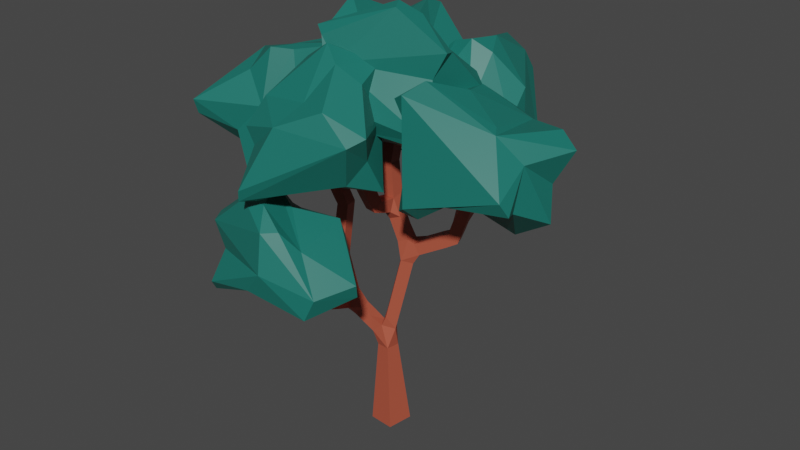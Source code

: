 # Source: tree_07.blend  (saved by Blender 3.5.10; exported with 4.5.12 LTS)
import bpy
from mathutils import Matrix  # noqa: F401  (used for matrix-valued properties, if any)

bpy.ops.wm.read_factory_settings(use_empty=True)
scene = bpy.context.scene
scene.name = 'Scene'

# ---- collections
col_collection = bpy.data.collections.new('Collection'); scene.collection.children.link(col_collection)

# ---- materials (node trees are filled in below, after node groups)
mat_material_013 = bpy.data.materials.new('Material.013')
mat_material_013.use_transparent_shadow = False
mat_material_015 = bpy.data.materials.new('Material.015')
mat_material_015.use_transparent_shadow = False

# ---- material node trees
mat_material_013.use_nodes = True; mat_material_013.node_tree.nodes.clear()
_N = mat_material_013.node_tree.nodes; _L = mat_material_013.node_tree.links
n0 = _N.new('ShaderNodeBsdfPrincipled'); n0.name = 'Principled BSDF'; n0.location = (10, 300)
n0.distribution = 'GGX'
n0.subsurface_method = 'RANDOM_WALK_SKIN'
n0.inputs[0].default_value = (0.4452, 0.0865, 0.04817, 1.0)
n0.inputs[3].default_value = 1.45
n0.inputs[27].default_value = (0.0, 0.0, 0.0, 1.0)
n0.inputs[28].default_value = 1.0
n1 = _N.new('ShaderNodeOutputMaterial'); n1.name = 'Material Output'; n1.location = (300, 300)
_L.new(n0.outputs[0], n1.inputs[0])
n1.is_active_output = True
mat_material_015.use_nodes = True; mat_material_015.node_tree.nodes.clear()
_N = mat_material_015.node_tree.nodes; _L = mat_material_015.node_tree.links
n0 = _N.new('ShaderNodeBsdfPrincipled'); n0.name = 'Principled BSDF'; n0.location = (10, 300)
n0.distribution = 'GGX'
n0.subsurface_method = 'RANDOM_WALK_SKIN'
n0.inputs[0].default_value = (0.009134, 0.159, 0.1301, 1.0)
n0.inputs[3].default_value = 1.45
n0.inputs[27].default_value = (0.0, 0.0, 0.0, 1.0)
n0.inputs[28].default_value = 1.0
n1 = _N.new('ShaderNodeOutputMaterial'); n1.name = 'Material Output'; n1.location = (300, 300)
_L.new(n0.outputs[0], n1.inputs[0])
n1.is_active_output = True

# ---- world
world_world = bpy.data.worlds.new('World'); scene.world = world_world
world_world.use_nodes = True; world_world.node_tree.nodes.clear()
_N = world_world.node_tree.nodes; _L = world_world.node_tree.links
n0 = _N.new('ShaderNodeOutputWorld'); n0.name = 'World Output'; n0.location = (300, 300)
n1 = _N.new('ShaderNodeBackground'); n1.name = 'Background'; n1.location = (10, 300)
n1.inputs[0].default_value = (0.05088, 0.05088, 0.05088, 1.0)
_L.new(n1.outputs[0], n0.inputs[0])
n0.is_active_output = True
world_world.color = (0.05088, 0.05088, 0.05088)
world_world.use_sun_shadow = False
world_world.sun_shadow_jitter_overblur = 0.0

# ---- meshes
me_vert_003 = bpy.data.meshes.new('Vert.003')
me_vert_003.from_pydata([(-0.3178, -0.248, -0.04292), (0.9406, 0.6599, 4.485), (1.025, 0.4253, 4.489), (0.8376, 0.3608, 4.64), (0.7536, 0.5954, 4.636), (0.8968, 0.7865, 6.211), (1.112, 0.6622, 6.228), (0.9875, 0.4463, 6.228), (-0.5657, 0.3541, 6.851), (-0.317, 0.3494, 6.835), (-0.3206, 0.1009, 6.854), (-1.424, -0.2966, 4.701), (-1.46, -0.05014, 4.699), (-1.217, -0.01499, 4.753), (-1.184, -0.2615, 4.759), (-1.995, -0.1149, 6.518), (-1.75, -0.08053, 6.551), (-1.717, -0.3274, 6.558), (-0.2814, -0.5076, 5.022), (-0.5275, -0.4693, 5.011), (-0.5103, -0.3066, 5.199), (-0.2642, -0.3448, 5.21), (-0.9273, -0.9291, 6.987), (-0.8761, -0.6863, 7.011), (-0.6371, -0.7411, 7.055), (1.014, 1.142, 5.251), (1.058, 0.9615, 5.417), (0.822, 0.8851, 5.397), (0.5922, 1.555, 6.525), (0.6616, 1.334, 6.618), (0.4343, 1.243, 6.571), (-0.903, -0.9611, 2.761), (-1.152, -0.8034, 2.955), (-0.903, -1.9, 4.276), (-1.152, -1.9, 4.276), (-1.152, -1.686, 4.403), (-0.903, -1.686, 4.403), (-0.2364, 0.3103, -0.04292), (0.3178, 0.2294, 0.02509), (0.2364, -0.3288, 0.02509), (-0.3754, -0.1001, 1.747), (-0.3338, 0.185, 1.747), (-0.05087, 0.1437, 1.782), (-0.09245, -0.1413, 1.782), (-0.1803, 0.2206, 2.219), (-0.03908, 0.01515, 2.219), (-0.2898, -0.126, 2.26), (-0.3925, 0.09709, 2.26), (-0.07567, 0.2925, 2.955), (-0.2093, -0.1019, 2.488), (-0.3505, 0.1035, 2.488), (-0.02835, 0.02253, 2.295), (-0.258, 0.1671, 3.139), (0.04502, 0.3754, 3.805), (0.1862, 0.17, 3.805), (-0.01622, 0.03087, 3.847), (-0.1574, 0.2363, 3.847), (0.2339, 0.4202, 4.046), (0.1963, 0.1444, 4.263), (0.07604, 0.3652, 4.295), (0.7461, 0.5936, 4.357), (0.2849, 0.4375, 4.365), (0.3138, 0.1841, 4.046), (0.2525, 0.1634, 4.297), (0.8193, 0.3552, 4.352), (0.7018, 0.3154, 4.569), (0.622, 0.5514, 4.569), (1.0, 0.6899, 4.701), (1.087, 0.4562, 4.71), (0.8598, 0.3748, 4.773), (0.7733, 0.6084, 4.764), (1.041, 0.7118, 4.876), (1.128, 0.4782, 4.885), (0.9007, 0.3967, 4.948), (0.8142, 0.6303, 4.939), (0.8494, 0.5886, 5.29), (0.9525, 0.7544, 5.304), (1.141, 0.6605, 5.299), (1.043, 0.4142, 5.322), (0.8139, 0.5466, 5.531), (0.9386, 0.7624, 5.531), (1.154, 0.6381, 5.549), (0.7722, 0.5707, 6.211), (1.039, 0.4169, 5.397), (-0.1424, 0.06375, 4.225), (-0.1875, 0.3089, 4.225), (-0.2424, 0.04535, 4.448), (-0.2875, 0.2905, 4.448), (-0.06429, 0.3316, 4.552), (0.08189, 0.105, 4.327), (-0.3423, 0.02696, 4.672), (-0.3874, 0.2721, 4.672), (-0.1642, 0.3132, 4.775), (-0.1191, 0.06804, 4.775), (-0.5023, 0.01912, 5.135), (-0.513, 0.2779, 5.149), (-0.2674, 0.2754, 5.191), (-0.2552, 0.008374, 5.156), (-0.5539, 0.0291, 5.372), (-0.3056, 0.2758, 5.414), (-0.3082, 0.02657, 5.414), (-0.633, 0.03012, 5.836), (-0.6291, 0.2791, 5.827), (-0.3796, 0.2763, 5.84), (-0.3835, 0.02728, 5.85), (-0.5693, 0.1056, 6.869), (-0.4761, -0.1649, 2.054), (-0.5403, 0.076, 2.054), (-0.6723, -0.2171, 2.195), (-0.7364, 0.02377, 2.195), (-0.5984, 0.06052, 2.4), (-0.5343, -0.1803, 2.4), (-0.8684, -0.2693, 2.337), (-0.9325, -0.02845, 2.337), (-0.7945, 0.008293, 2.542), (-0.7304, -0.2326, 2.542), (-1.172, -0.322, 2.75), (-1.227, -0.08543, 2.734), (-0.9931, -0.05188, 2.814), (-0.9303, -0.3052, 2.79), (-1.256, -0.3414, 2.927), (-1.022, -0.3079, 3.007), (-1.457, -0.3702, 3.53), (-1.27, -0.09162, 2.863), (-1.015, -0.05497, 2.879), (-1.435, -0.3119, 4.479), (-1.491, -0.1233, 3.526), (-1.244, -0.08816, 3.558), (-1.211, -0.335, 3.568), (-1.515, -0.3163, 4.852), (-1.291, -0.2841, 4.958), (-1.805, -0.3766, 5.371), (-1.561, -0.0714, 4.871), (-1.379, -0.04833, 5.055), (-1.84, -0.13, 5.373), (-1.604, -0.09558, 5.448), (-1.57, -0.3424, 5.452), (-1.961, -0.3617, 6.526), (-0.2458, -0.07869, 4.882), (-0.4943, -0.05974, 4.882), (-0.26, -0.2649, 4.936), (-0.5085, -0.246, 4.936), (-0.5033, -0.1767, 5.176), (-0.2547, -0.1957, 5.176), (-0.3373, -0.6373, 5.292), (-0.302, -0.4127, 5.394), (-0.4767, -0.9227, 5.969), (-0.5838, -0.5944, 5.282), (-0.5528, -0.3783, 5.406), (-0.7178, -0.8692, 5.936), (-0.6744, -0.6308, 5.997), (-0.4341, -0.6846, 6.035), (-0.6883, -0.9838, 7.031), (0.8464, 0.753, 5.056), (1.09, 0.8053, 5.056), (0.7788, 1.064, 5.229), (1.059, 0.951, 5.135), (1.083, 0.8367, 5.355), (0.8397, 0.7845, 5.355), (0.7022, 1.143, 5.458), (0.9295, 1.234, 5.505), (0.999, 1.013, 5.598), (0.7716, 0.9219, 5.551), (0.3648, 1.464, 6.479), (-0.903, -0.4032, 2.534), (-1.152, -0.4032, 2.534), (-0.903, -0.7527, 2.672), (-1.152, -0.5779, 2.603), (-1.152, -0.4866, 2.835), (-0.903, -0.4866, 2.835), (-1.152, -0.7527, 2.672), (-0.903, -0.6614, 2.904), (-0.903, -1.098, 2.965), (-1.152, -0.9638, 2.762), (-1.152, -0.8879, 3.098), (-0.903, -0.8004, 2.952), (-0.903, -1.433, 3.491), (-1.152, -1.221, 3.621), (-1.152, -1.433, 3.49), (-0.903, -1.22, 3.621), (0.8464, 0.753, 5.056), (1.09, 0.8053, 5.056), (1.141, 0.6605, 5.299), (0.8494, 0.5886, 5.29)], [], [(89, 84, 55), (58, 89, 55), (107, 47, 44), (58, 55, 62), (153, 71, 74), (55, 54, 62), (106, 40, 43), (53, 85, 57), (85, 59, 57), (59, 89, 58), (72, 78, 73), (85, 53, 56), (71, 154, 72), (116, 117, 165), (76, 77, 154), (97, 138, 93), (139, 91, 90), (112, 164, 165), (76, 180, 153), (153, 181, 71), (181, 154, 71), (52, 48, 50), (55, 51, 54), (62, 57, 60), (66, 60, 61), (66, 63, 65), (6, 83, 81), (82, 83, 7), (88, 89, 59), (102, 98, 101), (122, 123, 120), (128, 124, 127), (126, 122, 125), (14, 125, 128), (11, 12, 125), (129, 130, 136), (132, 129, 131), (135, 136, 133), (147, 144, 146), (150, 151, 148), (27, 155, 158), (171, 166, 169), (32, 170, 173), (173, 31, 172), (175, 32, 174), (179, 177, 35), (35, 178, 34), (55, 49, 51), (46, 49, 50, 47), (45, 51, 49, 46), (44, 48, 51, 45), (39, 43, 40, 0), (38, 42, 43, 39), (37, 41, 42, 38), (0, 40, 41, 37), (33, 36, 35, 34), (163, 30, 29, 28), (93, 92, 96, 97), (139, 94, 95, 91), (22, 152, 24, 23), (15, 137, 17, 16), (105, 10, 9, 8), (92, 91, 95, 96), (113, 112, 165, 117), (76, 154, 182, 183), (44, 42, 41, 107), (76, 183, 180), (153, 180, 181), (46, 106, 43, 45), (38, 39, 0, 37), (181, 182, 154), (113, 117, 118, 114), (72, 154, 77, 78), (84, 85, 56, 55), (118, 119, 115, 114), (107, 41, 40, 106), (45, 43, 42, 44), (73, 78, 75, 74), (54, 53, 57, 62), (82, 7, 6, 5), (90, 93, 138, 139), (164, 112, 115, 119), (75, 76, 153, 74), (49, 55, 52, 50), (48, 53, 54, 51), (52, 56, 53, 48), (56, 52, 55), (58, 63, 61, 59), (63, 58, 62), (57, 59, 61, 60), (62, 64, 65, 63), (66, 61, 63), (64, 62, 60), (64, 60, 1, 2), (64, 2, 3, 65), (65, 3, 4, 66), (60, 66, 4, 1), (1, 67, 68, 2), (3, 2, 68, 69), (4, 3, 69, 70), (4, 70, 67, 1), (68, 67, 71, 72), (69, 68, 72, 73), (69, 73, 74, 70), (67, 70, 74, 71), (75, 79, 80, 76), (77, 76, 80, 81), (78, 77, 81, 83), (78, 83, 79, 75), (79, 82, 5, 80), (81, 80, 5, 6), (84, 86, 87, 85), (82, 79, 83), (7, 83, 6), (85, 87, 88, 59), (86, 90, 91, 87), (89, 86, 84), (87, 91, 92, 88), (88, 92, 93, 89), (86, 89, 93, 90), (95, 94, 98, 102), (96, 95, 102, 99), (96, 99, 100, 97), (94, 97, 100, 98), (99, 103, 104, 100), (102, 103, 99), (100, 104, 101, 98), (102, 101, 105, 8), (103, 102, 8, 9), (103, 9, 10, 104), (104, 10, 105, 101), (106, 108, 109, 107), (107, 109, 110, 47), (47, 110, 111, 46), (106, 46, 111, 108), (108, 112, 113, 109), (109, 113, 114, 110), (110, 114, 115, 111), (108, 111, 115, 112), (116, 120, 123, 117), (118, 117, 123, 124), (118, 124, 121, 119), (116, 119, 121, 120), (121, 128, 122, 120), (128, 121, 124), (123, 126, 127, 124), (126, 123, 122), (126, 12, 13, 127), (128, 125, 122), (12, 126, 125), (128, 127, 13, 14), (11, 129, 132, 12), (11, 125, 14), (12, 132, 133, 13), (14, 13, 133, 130), (11, 14, 130, 129), (132, 134, 135, 133), (133, 136, 130), (131, 129, 136), (134, 132, 131), (134, 131, 137, 15), (135, 134, 15, 16), (135, 16, 17, 136), (131, 136, 17, 137), (139, 138, 140, 141), (139, 141, 142, 94), (97, 94, 142, 143), (138, 97, 143, 140), (140, 18, 19, 141), (141, 19, 20, 142), (143, 142, 20, 21), (140, 143, 21, 18), (19, 18, 144, 147), (20, 19, 147, 148), (20, 148, 145, 21), (21, 145, 144, 18), (144, 145, 151, 146), (148, 151, 145), (147, 149, 150, 148), (149, 147, 146), (149, 146, 152, 22), (150, 149, 22, 23), (151, 150, 23, 24), (146, 151, 24, 152), (180, 155, 156, 181), (181, 156, 157, 182), (182, 157, 158, 183), (180, 183, 158, 155), (156, 25, 26, 157), (155, 25, 156), (157, 26, 27, 158), (155, 159, 160, 25), (26, 25, 160, 161), (27, 26, 161, 162), (27, 162, 159, 155), (159, 163, 28, 160), (160, 28, 29, 161), (162, 161, 29, 30), (162, 30, 163, 159), (164, 166, 167, 165), (116, 165, 167, 168), (119, 116, 168, 169), (164, 119, 169, 166), (167, 170, 32, 168), (170, 167, 166), (168, 32, 171, 169), (166, 31, 173, 170), (166, 171, 175, 31), (44, 47, 50, 48), (175, 171, 32), (172, 176, 178, 173), (173, 174, 32), (172, 31, 175), (174, 173, 178, 177), (174, 177, 179, 175), (175, 179, 176, 172), (176, 33, 34, 178), (178, 35, 177), (176, 179, 36, 33), (36, 179, 35)])
me_vert_003.materials.append(mat_material_013)
me_vert_003.update()
me_sphere_007 = bpy.data.meshes.new('Sphere.007')
me_sphere_007.from_pydata([(-0.1357, 1.11, 0.7853), (0.06096, 1.201, 0.6221), (0.01979, 1.05, -0.206), (-0.1696, -0.07257, 0.7766), (0.7283, 0.8489, -0.9597), (0.4256, 0.8433, 0.7166), (0.84, 1.143, -0.8328), (0.5108, 0.8538, -0.1338), (0.3147, 0.4105, 0.9626), (0.7757, 0.4429, 1.007), (0.2328, -0.3238, 1.064), (0.9829, 0.6284, 0.6243), (0.7839, 0.4967, -0.5059), (0.8896, 0.004247, -0.5184), (0.09224, 0.05594, -0.9784), (0.8763, -0.1754, 0.1574), (1.02, -0.3265, -0.1825), (0.32, -0.525, 1.045), (0.4055, -0.09051, -0.894), (1.102, -0.528, -0.03477), (0.4467, -0.6291, 0.5802), (0.3804, -0.6291, -0.839), (0.1102, -1.278, -0.6599), (0.1532, -1.182, -0.8768), (0.08032, -0.9471, 0.2875), (0.05993, -0.7044, 1.074), (-0.3454, -1.037, -0.1349), (0.002718, -0.09836, -0.5679), (-0.2775, -0.7939, 0.7079), (-0.4234, -0.8132, -0.4274), (-0.982, -1.259, 0.232), (-0.9772, -1.19, 0.007672), (-0.3666, -0.4012, 0.9283), (-0.6877, -0.6039, -0.4562), (-1.003, -0.3387, -0.1234), (-0.9797, -0.4191, 0.2011), (-1.212, 0.3546, -0.5278), (-0.6071, -0.1486, -0.7419), (-1.207, 0.3811, -0.307), (-0.613, -0.02298, 0.7597), (-0.58, 0.7408, 0.4017), (-0.2779, 0.6015, -1.161), (-0.3292, 1.166, -0.2478), (0.2012, 0.9385, -0.897), (-0.1037, 0.1876, -1.077), (1.332, 1.408, 0.2119), (1.193, 1.269, 1.526), (1.242, 1.628, 1.188), (1.038, 0.5145, -0.5309), (1.216, 1.542, 1.417), (1.598, 1.11, -0.1263), (1.744, 1.385, 0.3714), (1.025, 0.7201, 1.314), (1.58, 0.868, 1.173), (2.376, 1.047, 0.6882), (1.443, 0.7342, 1.436), (2.461, 0.1887, 1.275), (2.655, 1.098, 0.2398), (2.19, 0.6379, -0.3454), (2.223, 0.1797, -0.06228), (2.512, 0.01463, 1.31), (1.74, 0.8202, -0.159), (1.976, 0.1891, 1.687), (2.326, -0.04031, 0.9332), (2.6, -0.4324, 0.2395), (2.659, -0.389, 0.1014), (1.718, -0.1933, -0.04627), (1.171, 0.3288, -0.3008), (1.789, -0.133, 1.813), (1.59, -0.6125, 0.4293), (1.595, -0.498, 0.1582), (1.394, 0.5615, -0.2337), (1.714, 0.02122, 1.863), (1.119, -0.5573, 1.049), (0.7516, -0.4919, 1.474), (0.9119, -0.5924, 1.389), (1.285, -0.8886, -0.1335), (1.059, -0.1989, -0.131), (0.6072, -0.06126, 1.411), (0.8986, 0.1284, 1.521), (0.4274, 0.152, 0.3362), (0.8353, 0.3293, -0.2066), (-0.2341, 0.6569, 0.485), (0.6327, 0.3254, 1.685), (-0.2191, 0.8566, 0.5957), (0.4809, 0.6889, 0.05383), (0.2835, 1.171, 0.2349), (0.9146, 1.036, 1.342), (0.7839, 1.036, 1.215), (0.8389, 0.947, 0.6547), (0.5951, 0.9196, 0.0269), (0.6341, 0.5498, -0.5738), (2.56, 0.7458, 0.7188), (2.541, 1.264, -0.09685), (2.793, 1.113, 0.4035), (2.483, 1.382, -0.7795), (3.332, 1.067, -0.1228), (3.194, 1.027, 0.2979), (2.686, 0.288, 0.7953), (3.903, 0.968, 0.0671), (3.753, 0.8782, 0.3406), (3.783, 0.6651, -0.3508), (2.97, 0.5927, -1.139), (4.043, 0.7697, 0.157), (3.872, 0.5396, -0.8654), (3.696, 0.09848, 0.07419), (3.317, 0.5549, -1.208), (3.834, -0.3992, -0.4289), (3.624, 0.006323, -0.5922), (3.258, 0.09007, 0.4848), (3.347, -0.05061, 0.4362), (2.951, -0.5592, -0.4936), (2.966, -0.006846, -0.4498), (3.75, -0.4958, -0.2309), (2.358, -0.6831, -0.6608), (2.468, -0.4955, -0.8454), (2.164, -0.4713, 0.8118), (2.416, -0.2984, 1.014), (2.216, -0.437, -0.0482), (2.203, -0.5729, -0.7776), (1.961, -0.3836, 0.6914), (2.417, -0.04024, -0.8249), (1.992, -0.03354, 0.2147), (2.16, 0.2055, 0.6006), (2.053, 0.1011, -0.4814), (1.903, 0.4567, 0.02398), (2.158, 0.8557, 0.3993), (1.995, 0.7809, -0.2139), (2.558, 0.3661, -0.8716), (2.308, 0.5602, -0.7395), (2.28, 1.018, -0.3989), (2.469, 1.538, -0.5436), (1.488, 2.823, 0.329), (1.933, 2.202, 0.7853), (2.406, 2.266, -0.04588), (2.383, 2.221, 0.5196), (2.048, 2.018, 1.021), (2.102, 1.46, -0.7904), (2.774, 1.953, -0.7392), (2.094, 1.331, 1.11), (2.363, 2.021, 0.8296), (2.3, 1.395, 1.178), (2.885, 1.276, 0.5977), (2.919, 1.267, -0.2874), (2.743, 1.652, -0.7723), (2.19, 0.9718, 1.212), (2.905, 0.9124, 0.2053), (2.483, 1.054, 1.06), (2.641, 0.8665, -0.4946), (2.494, 0.5211, 0.3916), (2.201, 1.267, -0.8311), (2.224, 0.4538, -0.2587), (1.774, 0.4549, 0.408), (1.381, 0.8795, 0.6625), (1.597, 0.5866, -0.2888), (1.885, 0.8404, -0.7145), (1.903, 0.9918, 1.127), (1.199, 0.8363, -0.05042), (1.283, 1.104, -0.4909), (0.479, 1.174, -0.3686), (1.293, 1.208, 0.6645), (0.4333, 1.32, -0.3012), (1.155, 1.668, -0.6926), (1.77, 1.725, 0.5156), (1.281, 2.166, -0.5925), (1.248, 1.882, 0.3848), (1.239, 2.06, 0.06494), (1.389, 2.049, -0.932), (1.401, 2.522, 0.523), (1.353, 2.779, 0.2154), (1.587, 2.314, -0.2271), (2.272, 1.592, -0.3564), (0.933, -0.01128, 0.2095), (0.8804, -0.2292, -0.3032), (1.431, -0.05635, 0.99), (1.283, -0.116, -0.08991), (1.214, -0.3793, -0.3361), (1.092, -0.6755, 1.336), (1.605, -0.2166, 0.2738), (1.739, -0.5796, -0.5543), (1.589, -0.2274, 1.052), (1.125, -0.8338, -0.1811), (1.36, -0.8199, 1.142), (2.017, -0.6604, -0.5271), (1.696, -0.6947, 0.9058), (1.977, -0.9299, -0.001829), (2.158, -1.148, 0.4205), (1.79, -1.138, -0.3408), (2.046, -1.397, 0.3342), (1.396, -1.223, -0.4076), (1.651, -1.397, 0.7214), (0.6415, -1.975, -0.4517), (1.049, -1.677, 0.4578), (0.5945, -1.938, -0.6271), (0.6711, -1.68, -0.6905), (1.185, -1.243, 0.6982), (0.5775, -1.577, 0.06184), (0.5246, -1.314, -0.2914), (0.4365, -1.572, 0.2927), (0.6774, -1.128, -0.4501), (0.4278, -1.185, 0.6064), (0.2115, -1.059, 0.06486), (0.6949, -0.6345, 1.069), (0.4675, -0.3912, -0.1665), (0.3443, -0.3469, 0.3362), (0.4204, -0.7308, -0.3503), (0.632, -0.661, -0.3896), (0.9796, -0.2027, 1.014), (0.947, -0.2921, -1.646), (0.5038, -1.122, -2.169), (0.5724, -0.8785, -1.096), (0.9688, -0.2777, -1.876), (0.4747, -1.104, -0.6882), (1.293, -0.7419, -1.111), (1.226, -0.7788, -1.912), (1.39, -0.7452, -1.328), (0.8125, -1.18, -0.9251), (1.198, -1.259, -2.208), (1.331, -1.551, -1.297), (1.974, -1.184, -1.74), (1.935, -1.123, -1.953), (1.703, -1.729, -1.838), (1.101, -1.731, -1.006), (1.56, -1.78, -2.172), (0.587, -1.663, -1.985), (0.6858, -1.977, -1.935), (0.9188, -1.896, -1.013), (0.9734, -2.024, -1.577), (0.7307, -1.621, -0.7553), (-0.03773, -1.991, -2.048), (0.3236, -1.593, -0.7842), (-0.3779, -1.558, -1.355), (-0.1082, -1.855, -2.245), (-0.4182, -1.392, -1.283), (-0.1303, -1.612, -1.707), (-0.1567, -1.044, -1.532), (0.03698, -1.449, -2.136), (0.1318, -1.179, -0.8061), (-0.03205, -0.5461, -1.696), (0.1774, -0.2675, -1.547), (0.1195, -0.7308, -1.115), (0.1349, -0.8496, -2.202)], [], [(6, 4, 43), (43, 4, 44), (3, 8, 0), (8, 5, 0), (0, 5, 1), (5, 11, 7), (11, 12, 7), (4, 12, 18), (12, 11, 13), (11, 9, 15), (9, 17, 20), (9, 20, 15), (11, 16, 13), (10, 17, 9), (15, 16, 11), (15, 20, 19), (13, 16, 21), (16, 19, 23), (21, 27, 18), (17, 24, 20), (20, 24, 19), (17, 10, 25), (21, 23, 27), (23, 29, 27), (24, 26, 22), (24, 28, 30), (30, 31, 26), (10, 32, 25), (31, 33, 29), (33, 37, 27), (32, 39, 30), (33, 34, 37), (34, 35, 38), (39, 40, 35), (35, 40, 38), (37, 36, 41), (40, 42, 38), (38, 42, 36), (36, 42, 41), (41, 42, 43), (39, 3, 0), (1, 2, 42), (45, 50, 91), (45, 47, 51), (71, 48, 50), (47, 49, 54), (35, 34, 31, 30), (51, 61, 50), (49, 53, 54), (61, 71, 50), (53, 55, 56), (55, 52, 72), (55, 72, 62), (56, 63, 57), (59, 66, 58), (66, 71, 61), (63, 64, 65), (73, 69, 64), (66, 70, 77), (69, 73, 76), (68, 72, 74), (52, 79, 72), (74, 78, 75), (75, 80, 76), (79, 78, 74), (77, 80, 81), (79, 83, 78), (52, 83, 79), (80, 85, 81), (81, 48, 67), (71, 67, 48), (81, 85, 91), (82, 84, 86), (52, 87, 83), (85, 86, 90), (85, 90, 91), (83, 87, 88), (88, 89, 86), (86, 89, 90), (89, 45, 90), (87, 52, 46), (98, 97, 92), (102, 95, 106), (97, 96, 131), (97, 98, 109), (97, 109, 110), (97, 110, 100), (99, 103, 101), (128, 102, 106), (101, 105, 104), (110, 105, 103), (105, 108, 104), (110, 113, 105), (105, 113, 107), (108, 112, 106), (110, 116, 113), (107, 113, 111), (108, 111, 112), (109, 98, 117), (109, 117, 110), (111, 115, 112), (116, 114, 113), (121, 128, 112), (116, 118, 114), (114, 118, 119), (115, 119, 121), (118, 124, 119), (121, 124, 129), (125, 127, 124), (98, 92, 123), (125, 126, 127), (127, 126, 93), (127, 93, 130), (130, 95, 129), (126, 92, 94), (95, 102, 128), (130, 93, 131), (126, 94, 93), (133, 135, 132), (135, 134, 132), (171, 134, 138), (136, 140, 133), (141, 139, 145), (140, 143, 138), (141, 140, 136), (150, 137, 144), (141, 142, 140), (142, 147, 146), (145, 147, 141), (143, 148, 144), (148, 150, 144), (147, 149, 146), (149, 151, 148), (148, 151, 155), (145, 139, 156), (149, 145, 152), (152, 154, 151), (152, 157, 154), (152, 153, 157), (154, 158, 155), (153, 156, 160), (157, 153, 159), (157, 159, 158), (158, 159, 162), (160, 165, 161), (156, 139, 163), (159, 161, 162), (163, 165, 160), (150, 155, 167), (162, 164, 167), (150, 167, 137), (165, 168, 169), (165, 169, 166), (165, 163, 168), (139, 133, 163), (139, 136, 133), (169, 132, 134), (174, 177, 180), (173, 175, 183), (174, 178, 172), (176, 183, 179), (174, 180, 178), (175, 178, 183), (178, 184, 186), (179, 183, 189), (186, 188, 185), (185, 187, 183), (184, 182, 190), (183, 187, 189), (187, 188, 193), (193, 194, 189), (194, 199, 189), (188, 192, 191), (190, 195, 192), (192, 196, 191), (192, 195, 200), (192, 200, 198), (192, 198, 196), (196, 197, 193), (195, 182, 177), (194, 197, 199), (196, 198, 197), (197, 201, 205), (198, 200, 201), (199, 205, 206), (177, 202, 200), (200, 204, 201), (177, 207, 202), (203, 173, 205), (173, 176, 206), (207, 174, 172), (172, 175, 173), (207, 177, 174), (211, 214, 241), (214, 217, 209), (213, 215, 208), (210, 216, 213), (224, 209, 217), (214, 215, 220), (216, 218, 213), (215, 213, 219), (216, 212, 218), (218, 212, 228), (218, 221, 219), (222, 226, 221), (223, 227, 225), (228, 226, 222), (228, 230, 226), (227, 231, 234), (226, 231, 227), (234, 232, 229), (230, 237, 233), (234, 236, 232), (238, 241, 236), (233, 237, 240), (241, 209, 236), (235, 240, 238), (224, 236, 209), (212, 210, 240), (44, 4, 14), (6, 2, 7), (2, 1, 7), (7, 1, 5), (14, 4, 18), (8, 3, 10), (7, 12, 6), (8, 9, 5), (5, 9, 11), (4, 6, 12), (8, 10, 9), (18, 12, 13), (16, 15, 19), (13, 21, 18), (16, 23, 21), (14, 18, 27), (23, 19, 22), (22, 19, 24), (24, 17, 25), (23, 22, 29), (24, 25, 28), (22, 26, 29), (24, 30, 26), (27, 29, 33), (26, 31, 29), (28, 25, 32), (30, 28, 32), (27, 37, 44), (27, 44, 14), (33, 31, 34), (30, 39, 35), (2, 6, 43, 42), (32, 10, 39), (34, 36, 37), (36, 34, 38), (39, 10, 3), (44, 37, 41), (40, 0, 42), (40, 39, 0), (0, 1, 42), (73, 63, 60, 68), (41, 43, 44), (91, 50, 48), (46, 52, 55), (45, 51, 50), (51, 47, 54), (46, 55, 53), (46, 53, 49), (51, 54, 57), (51, 58, 61), (51, 57, 58), (53, 56, 54), (54, 56, 57), (57, 63, 59), (58, 57, 59), (56, 55, 62), (56, 60, 63), (56, 62, 60), (59, 63, 65), (62, 68, 60), (59, 65, 66), (58, 66, 61), (62, 72, 68), (45, 89, 88, 47), (63, 73, 64), (71, 66, 67), (66, 65, 70), (68, 75, 73), (64, 69, 70), (65, 64, 70), (66, 77, 67), (77, 70, 76), (70, 69, 76), (75, 68, 74), (73, 75, 76), (74, 72, 79), (67, 77, 81), (75, 78, 80), (77, 76, 80), (80, 78, 82), (82, 78, 83), (82, 83, 84), (81, 91, 48), (80, 82, 85), (85, 82, 86), (84, 88, 86), (84, 83, 88), (49, 88, 87, 46), (90, 45, 91), (126, 125, 122, 123), (88, 49, 47), (93, 94, 131), (94, 92, 97), (94, 97, 131), (131, 96, 104), (95, 131, 104), (96, 101, 104), (97, 99, 96), (96, 99, 101), (95, 104, 106), (99, 97, 100), (99, 100, 103), (100, 110, 103), (101, 103, 105), (105, 107, 108), (106, 104, 108), (106, 112, 128), (108, 107, 111), (110, 117, 116), (112, 115, 121), (111, 113, 114), (111, 114, 115), (115, 114, 119), (116, 117, 120), (118, 116, 120), (117, 98, 123), (117, 123, 120), (121, 119, 124), (118, 120, 122), (118, 122, 124), (122, 120, 123), (128, 121, 129), (122, 125, 124), (138, 134, 135, 140), (123, 92, 126), (124, 127, 129), (127, 130, 129), (129, 95, 128), (130, 131, 95), (171, 138, 137), (139, 141, 136), (133, 140, 135), (203, 205, 201, 204), (137, 138, 144), (140, 142, 143), (138, 143, 144), (142, 141, 147), (143, 142, 146), (143, 146, 148), (146, 149, 148), (147, 145, 149), (148, 155, 150), (149, 152, 151), (151, 154, 155), (152, 145, 156), (152, 156, 153), (154, 157, 158), (156, 163, 160), (155, 158, 162), (155, 162, 167), (159, 153, 160), (159, 160, 161), (162, 161, 164), (161, 165, 166), (164, 161, 166), (166, 169, 170), (164, 166, 170), (167, 164, 170), (163, 133, 168), (137, 167, 170), (137, 170, 171), (169, 168, 132), (168, 133, 132), (170, 169, 134), (171, 170, 134), (176, 173, 183), (172, 178, 175), (176, 179, 181), (177, 182, 180), (178, 180, 184), (180, 182, 184), (178, 186, 185), (178, 185, 183), (186, 184, 190), (181, 179, 189), (185, 188, 187), (186, 190, 188), (189, 187, 193), (190, 192, 188), (189, 199, 181), (193, 188, 191), (190, 182, 195), (191, 196, 193), (194, 193, 197), (195, 177, 200), (197, 198, 201), (199, 197, 205), (181, 199, 206), (173, 203, 204, 172), (200, 202, 204), (202, 207, 204), (205, 173, 206), (204, 207, 172), (214, 211, 208, 215), (181, 206, 176), (241, 214, 209), (208, 210, 213), (221, 223, 220, 219), (214, 220, 217), (220, 215, 219), (213, 218, 219), (218, 228, 222), (217, 220, 223), (218, 222, 221), (224, 217, 225), (221, 227, 223), (217, 223, 225), (221, 226, 227), (224, 225, 236), (225, 232, 236), (225, 227, 229), (232, 225, 229), (229, 227, 234), (226, 230, 231), (230, 228, 212), (231, 233, 234), (237, 230, 212), (231, 230, 233), (234, 238, 236), (234, 233, 235), (235, 233, 240), (234, 235, 238), (238, 240, 239), (240, 237, 212), (238, 239, 241), (239, 211, 241), (239, 240, 208), (240, 210, 208), (211, 239, 208), (212, 216, 210)])
_uv = me_sphere_007.uv_layers.new(name='UVMap')
_uv.uv.foreach_set('vector', [0.7004, 0.2671, 0.6901, 0.1853, 0.7895, 0.229, 0.7895, 0.229, 0.6901, 0.1853, 0.8687, 0.09372, 0.8748, 0.9269, 0.6582, 0.8373, 0.7758, 0.7184, 0.6582, 0.8373, 0.6617, 0.7089, 0.7758, 0.7184, 0.7758, 0.7184, 0.6617, 0.7089, 0.7392, 0.6575, 0.6617, 0.7089, 0.5883, 0.6483, 0.6755, 0.4563, 0.5883, 0.6483, 0.5911, 0.3377, 0.6755, 0.4563, 0.6901, 0.1853, 0.5911, 0.3377, 0.4673, 0.1491, 0.5911, 0.3377, 0.5883, 0.6483, 0.503, 0.3314, 0.5883, 0.6483, 0.5673, 0.7588, 0.4805, 0.5647, 0.5673, 0.7588, 0.36, 0.8264, 0.3672, 0.7106, 0.5673, 0.7588, 0.3672, 0.7106, 0.4805, 0.5647, 0.5883, 0.6483, 0.449, 0.4429, 0.503, 0.3314, 0.3827, 0.9361, 0.36, 0.8264, 0.5673, 0.7588, 0.4805, 0.5647, 0.449, 0.4429, 0.5883, 0.6483, 0.4805, 0.5647, 0.3672, 0.7106, 0.3912, 0.5407, 0.503, 0.3314, 0.449, 0.4429, 0.3513, 0.2323, 0.449, 0.4429, 0.3912, 0.5407, 0.2983, 0.3286, 0.3513, 0.2323, 0.2104, 0.1495, 0.4673, 0.1491, 0.36, 0.8264, 0.2576, 0.612, 0.3672, 0.7106, 0.3672, 0.7106, 0.2576, 0.612, 0.3912, 0.5407, 0.36, 0.8264, 0.3827, 0.9361, 0.2289, 0.8457, 0.3513, 0.2323, 0.2983, 0.3286, 0.2104, 0.1495, 0.2983, 0.3286, 0.1823, 0.3448, 0.2104, 0.1495, 0.2576, 0.612, 0.2015, 0.4624, 0.2772, 0.385, 0.2576, 0.612, 0.1844, 0.728, 0.1321, 0.5776, 0.1321, 0.5776, 0.1257, 0.4968, 0.2015, 0.4624, 0.3827, 0.9361, 0.09389, 0.8061, 0.2289, 0.8457, 0.1257, 0.4968, 0.1147, 0.3318, 0.1823, 0.3448, 0.1147, 0.3318, 0.03875, 0.2181, 0.2104, 0.1495, 0.09389, 0.8061, 0.007067, 0.8056, 0.1321, 0.5776, 0.1147, 0.3318, 0.03732, 0.4734, 0.03875, 0.2181, 1.0, 0.5, 0.9993, 0.5797, 0.9421, 0.4999, 0.9677, 0.797, 0.8696, 0.645, 0.9993, 0.5797, 0.9993, 0.5797, 0.8696, 0.645, 0.9421, 0.4999, 0.9987, 0.1853, 0.9492, 0.4065, 0.8523, 0.2113, 0.8696, 0.645, 0.8236, 0.4704, 0.9421, 0.4999, 0.9421, 0.4999, 0.8236, 0.4704, 0.9492, 0.4065, 0.9492, 0.4065, 0.8236, 0.4704, 0.8523, 0.2113, 0.8523, 0.2113, 0.8236, 0.4704, 0.7895, 0.229, 0.9677, 0.797, 0.8748, 0.9269, 0.7758, 0.7184, 0.7392, 0.6575, 0.7467, 0.4404, 0.8236, 0.4704, 0.7557, 0.3639, 0.6592, 0.2123, 0.8823, 0.1724, 0.7557, 0.3639, 0.7339, 0.6096, 0.6872, 0.4037, 0.7031, 0.0, 0.864, 0.07262, 0.6592, 0.2123, 0.7339, 0.6096, 0.7174, 0.6795, 0.5647, 0.5779, 0.03268, 0.5811, 0.03732, 0.4734, 0.1257, 0.4968, 0.1321, 0.5776, 0.6872, 0.4037, 0.5311, 0.2104, 0.6592, 0.2123, 0.7174, 0.6795, 0.5993, 0.7456, 0.5647, 0.5779, 0.5311, 0.2104, 0.4684, 0.09604, 0.6592, 0.2123, 0.5993, 0.7456, 0.6205, 0.8937, 0.4811, 0.7291, 0.6205, 0.8937, 0.4844, 1.0, 0.3102, 0.8803, 0.6205, 0.8937, 0.3102, 0.8803, 0.4274, 0.875, 0.4811, 0.7291, 0.4022, 0.5812, 0.5459, 0.446, 0.4378, 0.3569, 0.3102, 0.2521, 0.4918, 0.3111, 0.3102, 0.2521, 0.4684, 0.09604, 0.5311, 0.2104, 0.4022, 0.5812, 0.3413, 0.4539, 0.3682, 0.4191, 0.2063, 0.6149, 0.2563, 0.4751, 0.3413, 0.4539, 0.3102, 0.2521, 0.2586, 0.3747, 0.1735, 0.2563, 0.2563, 0.4751, 0.2063, 0.6149, 0.1936, 0.3922, 0.3073, 0.8098, 0.3102, 0.8803, 0.1466, 0.7286, 0.1424, 0.9693, 0.07891, 0.8522, 0.3102, 0.8803, 0.1466, 0.7286, 0.07439, 0.7186, 0.1892, 0.7189, 0.1892, 0.7189, 0.05176, 0.3985, 0.1936, 0.3922, 0.07891, 0.8522, 0.07439, 0.7186, 0.1466, 0.7286, 0.1735, 0.2563, 0.05176, 0.3985, 0.047, 0.1739, 0.07891, 0.8522, 0.006687, 0.7551, 0.07439, 0.7186, 0.1424, 0.9693, 0.006687, 0.7551, 0.07891, 0.8522, 0.05176, 0.3985, 0.0, 0.25, 0.047, 0.1739, 0.047, 0.1739, 0.0, 0.0625, 0.1091, 0.0779, 0.01562, 0.0, 0.1091, 0.0779, 0.0, 0.0625, 1.002, 0.1536, 0.9541, 0.2785, 0.8823, 0.1724, 0.9903, 0.4648, 0.9612, 0.5082, 0.9112, 0.4603, 0.8566, 0.9498, 0.8504, 0.7817, 0.9911, 0.7456, 0.9541, 0.2785, 0.9112, 0.4603, 0.8874, 0.3247, 0.9541, 0.2785, 0.8874, 0.3247, 0.8823, 0.1724, 0.9911, 0.7456, 0.8504, 0.7817, 0.8588, 0.6534, 0.8588, 0.6534, 0.8462, 0.4934, 0.9112, 0.4603, 0.9112, 0.4603, 0.8462, 0.4934, 0.8874, 0.3247, 0.8462, 0.4934, 0.7557, 0.3639, 0.8874, 0.3247, 0.8504, 0.7817, 0.8566, 0.9498, 0.7316, 0.7785, 0.7447, 0.9712, 0.6553, 0.6492, 0.834, 0.8225, 0.6288, 0.07838, 0.759, 0.2418, 0.5513, 0.124, 0.6553, 0.6492, 0.6406, 0.4701, 0.7387, 0.3409, 0.6553, 0.6492, 0.7447, 0.9712, 0.4496, 0.809, 0.6553, 0.6492, 0.4496, 0.809, 0.4087, 0.7305, 0.6553, 0.6492, 0.4087, 0.7305, 0.5635, 0.6423, 0.5681, 0.5382, 0.5214, 0.5676, 0.5299, 0.3993, 0.4844, 0.0, 0.6288, 0.07838, 0.5513, 0.124, 0.5299, 0.3993, 0.4376, 0.5331, 0.4837, 0.2628, 0.4087, 0.7305, 0.4376, 0.5331, 0.5214, 0.5676, 0.4376, 0.5331, 0.3917, 0.3231, 0.4837, 0.2628, 0.4087, 0.7305, 0.3382, 0.5, 0.4376, 0.5331, 0.4376, 0.5331, 0.3382, 0.5, 0.3597, 0.4208, 0.3917, 0.3231, 0.316, 0.1661, 0.5513, 0.124, 0.4087, 0.7305, 0.2001, 0.6632, 0.3382, 0.5, 0.3597, 0.4208, 0.3382, 0.5, 0.2989, 0.3457, 0.3917, 0.3231, 0.2989, 0.3457, 0.316, 0.1661, 0.4496, 0.809, 0.1901, 0.9246, 0.2287, 0.7583, 0.4496, 0.809, 0.2287, 0.7583, 0.4087, 0.7305, 0.2989, 0.3457, 0.2373, 0.242, 0.316, 0.1661, 0.2001, 0.6632, 0.2253, 0.3514, 0.3382, 0.5, 0.1242, 0.1724, 0.05858, 0.08336, 0.316, 0.1661, 0.2001, 0.6632, 0.1629, 0.4941, 0.2253, 0.3514, 0.2253, 0.3514, 0.1629, 0.4941, 0.1785, 0.313, 0.2373, 0.242, 0.1785, 0.313, 0.1242, 0.1724, 0.1629, 0.4941, 0.04594, 0.3408, 0.1785, 0.313, 0.1242, 0.1724, 0.04594, 0.3408, 0.007594, 0.2137, 0.9876, 0.5299, 0.9259, 0.4454, 1.0, 0.3417, 0.9557, 0.951, 0.834, 0.8225, 1.0, 0.7751, 0.9876, 0.5299, 0.8921, 0.6667, 0.9259, 0.4454, 0.9259, 0.4454, 0.8921, 0.6667, 0.7917, 0.4914, 0.9259, 0.4454, 0.7917, 0.4914, 0.8486, 0.3434, 0.8486, 0.3434, 0.759, 0.2418, 0.9391, 0.2186, 0.8921, 0.6667, 0.834, 0.8225, 0.7499, 0.6501, 0.759, 0.2418, 0.6288, 0.07838, 0.8937, 0.06258, 0.8486, 0.3434, 0.7917, 0.4914, 0.7387, 0.3409, 0.8921, 0.6667, 0.7499, 0.6501, 0.7917, 0.4914, 0.7547, 0.7491, 0.6625, 0.6002, 0.764, 0.588, 0.6625, 0.6002, 0.6784, 0.4574, 0.764, 0.588, 0.7442, 0.2334, 0.6784, 0.4574, 0.5981, 0.2878, 0.6823, 0.7969, 0.6091, 0.6905, 0.7547, 0.7491, 0.5469, 0.8571, 0.6094, 1.0, 0.3492, 0.8945, 0.6091, 0.6905, 0.4915, 0.372, 0.5981, 0.2878, 0.5469, 0.8571, 0.6091, 0.6905, 0.6823, 0.7969, 0.5469, 0.0, 0.7035, 0.08387, 0.5449, 0.2426, 0.5469, 0.8571, 0.4974, 0.6291, 0.6091, 0.6905, 0.4974, 0.6291, 0.4203, 0.8289, 0.426, 0.5307, 0.3492, 0.8945, 0.4203, 0.8289, 0.5469, 0.8571, 0.4915, 0.372, 0.3833, 0.2884, 0.5449, 0.2426, 0.3833, 0.2884, 0.3871, 0.06092, 0.5449, 0.2426, 0.4203, 0.8289, 0.3305, 0.5848, 0.426, 0.5307, 0.3305, 0.5848, 0.2839, 0.3876, 0.3833, 0.2884, 0.3833, 0.2884, 0.2839, 0.3876, 0.1917, 0.2, 0.3492, 0.8945, 0.2969, 1.0, 0.1796, 0.8849, 0.3305, 0.5848, 0.3492, 0.8945, 0.2092, 0.5924, 0.2092, 0.5924, 0.1659, 0.3695, 0.2839, 0.3876, 0.2092, 0.5924, 0.08611, 0.4409, 0.1659, 0.3695, 0.2092, 0.5924, 0.1137, 0.698, 0.08611, 0.4409, 0.1659, 0.3695, 0.0565, 0.2846, 0.1917, 0.2, 0.1137, 0.698, 0.1796, 0.8849, 0.02798, 0.6951, 0.08611, 0.4409, 0.1137, 0.698, -0.001463, 0.4307, 0.08611, 0.4409, -0.001463, 0.4307, 0.0565, 0.2846, 0.0565, 0.2846, -0.001463, 0.4307, 0.0, 0.2353, 0.9961, 0.6671, 0.9097, 0.6309, 0.9651, 0.4399, 1.0, 0.875, 0.8422, 0.9808, 0.9033, 0.8194, 1.0, 0.4307, 0.9651, 0.4399, 0.9766, 0.2557, 0.9033, 0.8194, 0.9097, 0.6309, 0.9961, 0.6671, 0.9531, 0.0, 0.9866, 0.0625, 0.9011, 0.2089, 0.9766, 0.2557, 0.8882, 0.3279, 0.9011, 0.2089, 0.8906, 0.0, 0.9011, 0.2089, 0.7035, 0.08387, 0.9097, 0.6309, 0.814, 0.6353, 0.7979, 0.5417, 0.9097, 0.6309, 0.7979, 0.5417, 0.8778, 0.4935, 0.9097, 0.6309, 0.9033, 0.8194, 0.814, 0.6353, 0.8422, 0.9808, 0.7547, 0.7491, 0.9033, 0.8194, 0.8422, 0.9808, 0.6823, 0.7969, 0.7547, 0.7491, 0.7979, 0.5417, 0.764, 0.588, 0.6784, 0.4574, 0.7014, 0.7464, 0.8895, 0.9052, 0.6385, 0.7894, 0.7782, 0.2794, 0.6961, 0.3723, 0.5164, 0.2229, 0.7014, 0.7464, 0.6297, 0.4887, 0.7697, 0.4785, 0.7184, 0.1755, 0.5164, 0.2229, 0.5592, 0.1608, 0.7014, 0.7464, 0.6385, 0.7894, 0.6297, 0.4887, 0.6961, 0.3723, 0.6297, 0.4887, 0.5164, 0.2229, 0.6297, 0.4887, 0.5225, 0.7509, 0.4684, 0.5822, 0.5592, 0.1608, 0.5164, 0.2229, 0.3984, 0.1668, 0.4684, 0.5822, 0.4162, 0.5244, 0.4877, 0.4106, 0.4877, 0.4106, 0.4278, 0.267, 0.5164, 0.2229, 0.5225, 0.7509, 0.4768, 0.9481, 0.3641, 0.6969, 0.5164, 0.2229, 0.4278, 0.267, 0.3984, 0.1668, 0.4278, 0.267, 0.4162, 0.5244, 0.2596, 0.2663, 0.2596, 0.2663, 0.2676, 0.1875, 0.3984, 0.1668, 0.2676, 0.1875, 0.1024, 0.1571, 0.3984, 0.1668, 0.4162, 0.5244, 0.2447, 0.5821, 0.268, 0.3304, 0.3641, 0.6969, 0.2149, 0.8343, 0.2447, 0.5821, 0.2447, 0.5821, 0.1459, 0.4373, 0.268, 0.3304, 0.2447, 0.5821, 0.2149, 0.8343, 0.04861, 0.7131, 0.2447, 0.5821, 0.04861, 0.7131, 0.1108, 0.5719, 0.2447, 0.5821, 0.1108, 0.5719, 0.1459, 0.4373, 0.1459, 0.4373, 0.1122, 0.2759, 0.2596, 0.2663, 0.2149, 0.8343, 0.1406, 1.0, 0.01376, 0.9319, 0.2676, 0.1875, 0.1122, 0.2759, 0.1024, 0.1571, 0.1459, 0.4373, 0.1108, 0.5719, 0.1122, 0.2759, 0.1122, 0.2759, 0.02877, 0.4567, 0.01673, 0.2724, 0.1108, 0.5719, 0.04861, 0.7131, 0.02877, 0.4567, 0.1024, 0.1571, 0.01673, 0.2724, 0.002738, 0.1776, 0.8895, 0.9052, 0.9357, 0.7835, 0.9973, 0.7496, 0.9973, 0.7496, 0.8949, 0.5265, 0.9913, 0.4908, 0.8895, 0.9052, 0.8223, 0.7639, 0.9357, 0.7835, 0.8907, 0.3421, 0.7782, 0.2794, 0.949, 0.2761, 0.7782, 0.2794, 0.7184, 0.1755, 0.9292, 0.1741, 0.8223, 0.7639, 0.7014, 0.7464, 0.7697, 0.4785, 0.7697, 0.4785, 0.6961, 0.3723, 0.7782, 0.2794, 0.8223, 0.7639, 0.8895, 0.9052, 0.7014, 0.7464, 0.7297, 0.3412, 0.617, 0.2971, 0.8954, 0.2171, 0.617, 0.2971, 0.486, 0.1595, 0.7912, 0.08471, 0.6218, 0.6166, 0.6018, 0.5111, 0.7344, 0.4521, 0.7371, 0.7131, 0.6375, 0.8479, 0.6218, 0.6166, 0.6406, 0.0, 0.7912, 0.08471, 0.486, 0.1595, 0.617, 0.2971, 0.6018, 0.5111, 0.4758, 0.3562, 0.6375, 0.8479, 0.4812, 0.6669, 0.6218, 0.6166, 0.6018, 0.5111, 0.6218, 0.6166, 0.4636, 0.4464, 0.6375, 0.8479, 0.4844, 1.0, 0.4812, 0.6669, 0.4812, 0.6669, 0.4531, 1.0, 0.2667, 0.8494, 0.4812, 0.6669, 0.3867, 0.4467, 0.4636, 0.4464, 0.3713, 0.6986, 0.2839, 0.6769, 0.3867, 0.4467, 0.386, 0.3147, 0.281, 0.4467, 0.2924, 0.232, 0.2667, 0.8494, 0.2839, 0.6769, 0.3713, 0.6986, 0.2667, 0.8494, 0.1239, 0.8227, 0.2839, 0.6769, 0.281, 0.4467, 0.06742, 0.5918, 0.07705, 0.4017, 0.2839, 0.6769, 0.06742, 0.5918, 0.281, 0.4467, 0.07705, 0.4017, 0.1268, 0.1957, 0.1545, 0.2795, 0.1239, 0.8227, 0.03322, 0.8125, 0.03047, 0.6118, 0.07705, 0.4017, 0.02487, 0.1806, 0.1268, 0.1957, 0.9144, 0.4843, 0.8954, 0.2171, 0.9971, 0.1803, 1.0, 0.6431, 0.9676, 0.799, 0.8805, 0.7048, 0.8954, 0.2171, 0.7912, 0.08471, 0.9971, 0.1803, 0.9877, 0.5095, 0.8805, 0.7048, 0.9144, 0.4843, 0.9531, 0.0, 0.9971, 0.1803, 0.7912, 0.08471, 0.8867, 0.8988, 0.7371, 0.7131, 0.8805, 0.7048, 0.8687, 0.09372, 0.6901, 0.1853, 0.7378, 0.01321, 0.7004, 0.2671, 0.7467, 0.4404, 0.6755, 0.4563, 0.7467, 0.4404, 0.7392, 0.6575, 0.6755, 0.4563, 0.6755, 0.4563, 0.7392, 0.6575, 0.6617, 0.7089, 0.7378, 0.01321, 0.6901, 0.1853, 0.4673, 0.1491, 0.6582, 0.8373, 0.8748, 0.9269, 0.3827, 0.9361, 0.6755, 0.4563, 0.5911, 0.3377, 0.7004, 0.2671, 0.6582, 0.8373, 0.5673, 0.7588, 0.6617, 0.7089, 0.6617, 0.7089, 0.5673, 0.7588, 0.5883, 0.6483, 0.6901, 0.1853, 0.7004, 0.2671, 0.5911, 0.3377, 0.6582, 0.8373, 0.3827, 0.9361, 0.5673, 0.7588, 0.4673, 0.1491, 0.5911, 0.3377, 0.503, 0.3314, 0.449, 0.4429, 0.4805, 0.5647, 0.3912, 0.5407, 0.503, 0.3314, 0.3513, 0.2323, 0.4673, 0.1491, 0.449, 0.4429, 0.2983, 0.3286, 0.3513, 0.2323, 0.4073, 0.01925, 0.4673, 0.1491, 0.2104, 0.1495, 0.2983, 0.3286, 0.3912, 0.5407, 0.2772, 0.385, 0.2772, 0.385, 0.3912, 0.5407, 0.2576, 0.612, 0.2576, 0.612, 0.36, 0.8264, 0.2289, 0.8457, 0.2983, 0.3286, 0.2772, 0.385, 0.1823, 0.3448, 0.2576, 0.612, 0.2289, 0.8457, 0.1844, 0.728, 0.2772, 0.385, 0.2015, 0.4624, 0.1823, 0.3448, 0.2576, 0.612, 0.1321, 0.5776, 0.2015, 0.4624, 0.2104, 0.1495, 0.1823, 0.3448, 0.1147, 0.3318, 0.2015, 0.4624, 0.1257, 0.4968, 0.1823, 0.3448, 0.1844, 0.728, 0.2289, 0.8457, 0.09389, 0.8061, 0.1321, 0.5776, 0.1844, 0.728, 0.09389, 0.8061, 0.2104, 0.1495, 0.03875, 0.2181, 0.03003, 0.0895, 0.2104, 0.1495, 0.03003, 0.0895, 0.2282, 0.0055, 0.1147, 0.3318, 0.1257, 0.4968, 0.03732, 0.4734, 0.1321, 0.5776, 0.007067, 0.8056, 0.03268, 0.5811, 0.7467, 0.4404, 0.7004, 0.2671, 0.7895, 0.229, 0.8236, 0.4704, 0.09389, 0.8061, 0.3827, 0.9361, 0.007067, 0.8056, 0.03732, 0.4734, 0.0, 0.4049, 0.03875, 0.2181, 0.9492, 0.4065, 1.0, 0.5, 0.9421, 0.4999, 0.9677, 0.797, 0.9927, 0.9667, 0.8748, 0.9269, 0.8687, 0.09372, 0.9987, 0.1853, 0.8523, 0.2113, 0.8696, 0.645, 0.7758, 0.7184, 0.8236, 0.4704, 0.8696, 0.645, 0.9677, 0.797, 0.7758, 0.7184, 0.7758, 0.7184, 0.7392, 0.6575, 0.8236, 0.4704, 0.2063, 0.6149, 0.4022, 0.5812, 0.4444, 0.7114, 0.3073, 0.8098, 0.8523, 0.2113, 0.7895, 0.229, 0.8687, 0.09372, 0.8823, 0.1724, 0.6592, 0.2123, 0.864, 0.07262, 0.7316, 0.7785, 0.8566, 0.9498, 0.6205, 0.8937, 0.7557, 0.3639, 0.6872, 0.4037, 0.6592, 0.2123, 0.6872, 0.4037, 0.7339, 0.6096, 0.5647, 0.5779, 0.7316, 0.7785, 0.6205, 0.8937, 0.5993, 0.7456, 0.7316, 0.7785, 0.5993, 0.7456, 0.7174, 0.6795, 0.6872, 0.4037, 0.5647, 0.5779, 0.5459, 0.446, 0.6872, 0.4037, 0.4918, 0.3111, 0.5311, 0.2104, 0.6872, 0.4037, 0.5459, 0.446, 0.4918, 0.3111, 0.5993, 0.7456, 0.4811, 0.7291, 0.5647, 0.5779, 0.5647, 0.5779, 0.4811, 0.7291, 0.5459, 0.446, 0.5459, 0.446, 0.4022, 0.5812, 0.4378, 0.3569, 0.4918, 0.3111, 0.5459, 0.446, 0.4378, 0.3569, 0.4811, 0.7291, 0.6205, 0.8937, 0.4274, 0.875, 0.4811, 0.7291, 0.4444, 0.7114, 0.4022, 0.5812, 0.4811, 0.7291, 0.4274, 0.875, 0.4444, 0.7114, 0.4378, 0.3569, 0.4022, 0.5812, 0.3682, 0.4191, 0.4274, 0.875, 0.3073, 0.8098, 0.4444, 0.7114, 0.4378, 0.3569, 0.3682, 0.4191, 0.3102, 0.2521, 0.4918, 0.3111, 0.3102, 0.2521, 0.5311, 0.2104, 0.4274, 0.875, 0.3102, 0.8803, 0.3073, 0.8098, 0.7557, 0.3639, 0.8462, 0.4934, 0.8588, 0.6534, 0.7339, 0.6096, 0.4022, 0.5812, 0.2063, 0.6149, 0.3413, 0.4539, 0.4684, 0.09604, 0.3102, 0.2521, 0.1091, 0.0779, 0.3102, 0.2521, 0.3682, 0.4191, 0.2586, 0.3747, 0.3073, 0.8098, 0.1892, 0.7189, 0.2063, 0.6149, 0.3413, 0.4539, 0.2563, 0.4751, 0.2586, 0.3747, 0.3682, 0.4191, 0.3413, 0.4539, 0.2586, 0.3747, 0.3102, 0.2521, 0.1735, 0.2563, 0.1091, 0.0779, 0.1735, 0.2563, 0.2586, 0.3747, 0.1936, 0.3922, 0.2586, 0.3747, 0.2563, 0.4751, 0.1936, 0.3922, 0.1892, 0.7189, 0.3073, 0.8098, 0.1466, 0.7286, 0.2063, 0.6149, 0.1892, 0.7189, 0.1936, 0.3922, 0.1466, 0.7286, 0.3102, 0.8803, 0.07891, 0.8522, 0.1091, 0.0779, 0.1735, 0.2563, 0.047, 0.1739, 0.1892, 0.7189, 0.07439, 0.7186, 0.05176, 0.3985, 0.1735, 0.2563, 0.1936, 0.3922, 0.05176, 0.3985, 0.05176, 0.3985, 0.07439, 0.7186, 0.00231, 0.4674, 0.00231, 0.4674, 0.07439, 0.7186, 0.006687, 0.7551, 0.9903, 0.4648, 0.9911, 0.7456, 0.9612, 0.5082, 1.002, 0.1536, 0.8823, 0.1724, 0.864, 0.07262, 1.0, 0.3149, 0.9903, 0.4648, 0.9541, 0.2785, 0.9541, 0.2785, 0.9903, 0.4648, 0.9112, 0.4603, 0.9612, 0.5082, 0.8588, 0.6534, 0.9112, 0.4603, 0.9612, 0.5082, 0.9911, 0.7456, 0.8588, 0.6534, 0.7174, 0.6795, 0.8588, 0.6534, 0.8504, 0.7817, 0.7316, 0.7785, 0.8874, 0.3247, 0.7557, 0.3639, 0.8823, 0.1724, 0.0, 0.6875, 0.002391, 0.5299, 0.07122, 0.5788, 0.04314, 0.7558, 0.8588, 0.6534, 0.7174, 0.6795, 0.7339, 0.6096, 0.7917, 0.4914, 0.7499, 0.6501, 0.7387, 0.3409, 0.7499, 0.6501, 0.834, 0.8225, 0.6553, 0.6492, 0.7499, 0.6501, 0.6553, 0.6492, 0.7387, 0.3409, 0.7387, 0.3409, 0.6406, 0.4701, 0.4837, 0.2628, 0.759, 0.2418, 0.7387, 0.3409, 0.4837, 0.2628, 0.6406, 0.4701, 0.5299, 0.3993, 0.4837, 0.2628, 0.6553, 0.6492, 0.5681, 0.5382, 0.6406, 0.4701, 0.6406, 0.4701, 0.5681, 0.5382, 0.5299, 0.3993, 0.759, 0.2418, 0.4837, 0.2628, 0.5513, 0.124, 0.5681, 0.5382, 0.6553, 0.6492, 0.5635, 0.6423, 0.5681, 0.5382, 0.5635, 0.6423, 0.5214, 0.5676, 0.5635, 0.6423, 0.4087, 0.7305, 0.5214, 0.5676, 0.5299, 0.3993, 0.5214, 0.5676, 0.4376, 0.5331, 0.4376, 0.5331, 0.3597, 0.4208, 0.3917, 0.3231, 0.5513, 0.124, 0.4837, 0.2628, 0.3917, 0.3231, 0.5513, 0.124, 0.316, 0.1661, 0.3852, 0.004798, 0.3917, 0.3231, 0.3597, 0.4208, 0.2989, 0.3457, 0.4087, 0.7305, 0.2287, 0.7583, 0.2001, 0.6632, 0.316, 0.1661, 0.2373, 0.242, 0.1242, 0.1724, 0.2989, 0.3457, 0.3382, 0.5, 0.2253, 0.3514, 0.2989, 0.3457, 0.2253, 0.3514, 0.2373, 0.242, 0.2373, 0.242, 0.2253, 0.3514, 0.1785, 0.313, 0.2001, 0.6632, 0.2287, 0.7583, 0.1482, 0.6812, 0.1629, 0.4941, 0.2001, 0.6632, 0.1482, 0.6812, 0.2287, 0.7583, 0.1901, 0.9246, 0.04314, 0.7558, 0.2287, 0.7583, 0.04314, 0.7558, 0.1482, 0.6812, 0.1242, 0.1724, 0.1785, 0.313, 0.04594, 0.3408, 0.1629, 0.4941, 0.1482, 0.6812, 0.07122, 0.5788, 0.1629, 0.4941, 0.07122, 0.5788, 0.04594, 0.3408, 0.07122, 0.5788, 0.1482, 0.6812, 0.04314, 0.7558, 0.05858, 0.08336, 0.1242, 0.1724, 0.007594, 0.2137, 0.07122, 0.5788, 0.002391, 0.5299, 0.04594, 0.3408, 0.5981, 0.2878, 0.6784, 0.4574, 0.6625, 0.6002, 0.6091, 0.6905, 1.0, 0.7751, 0.834, 0.8225, 0.8921, 0.6667, 1.0, 0.3417, 0.9259, 0.4454, 0.9391, 0.2186, 0.9259, 0.4454, 0.8486, 0.3434, 0.9391, 0.2186, 0.9391, 0.2186, 0.759, 0.2418, 0.8937, 0.06258, 0.8486, 0.3434, 0.7387, 0.3409, 0.759, 0.2418, 0.7442, 0.2334, 0.5981, 0.2878, 0.7035, 0.08387, 0.8422, 0.9808, 0.5469, 0.8571, 0.6823, 0.7969, 0.7547, 0.7491, 0.6091, 0.6905, 0.6625, 0.6002, 0.8907, 0.3421, 0.949, 0.2761, 0.9913, 0.4908, 0.8949, 0.5265, 0.7035, 0.08387, 0.5981, 0.2878, 0.5449, 0.2426, 0.6091, 0.6905, 0.4974, 0.6291, 0.4915, 0.372, 0.5981, 0.2878, 0.4915, 0.372, 0.5449, 0.2426, 0.4974, 0.6291, 0.5469, 0.8571, 0.4203, 0.8289, 0.4915, 0.372, 0.4974, 0.6291, 0.426, 0.5307, 0.4915, 0.372, 0.426, 0.5307, 0.3833, 0.2884, 0.426, 0.5307, 0.3305, 0.5848, 0.3833, 0.2884, 0.4203, 0.8289, 0.3492, 0.8945, 0.3305, 0.5848, 0.3833, 0.2884, 0.1917, 0.2, 0.3871, 0.06092, 0.3305, 0.5848, 0.2092, 0.5924, 0.2839, 0.3876, 0.2839, 0.3876, 0.1659, 0.3695, 0.1917, 0.2, 0.2092, 0.5924, 0.3492, 0.8945, 0.1796, 0.8849, 0.2092, 0.5924, 0.1796, 0.8849, 0.1137, 0.698, 0.1659, 0.3695, 0.08611, 0.4409, 0.0565, 0.2846, 0.1796, 0.8849, 0.0, 0.8125, 0.02798, 0.6951, 0.1917, 0.2, 0.0565, 0.2846, 0.0, 0.2353, 0.1917, 0.2, 0.0, 0.2353, 0.01265, 0.125, -0.001463, 0.4307, 0.1137, 0.698, 0.02798, 0.6951, 1.0, 0.4307, 0.9961, 0.6671, 0.9651, 0.4399, 0.9766, 0.2557, 0.9651, 0.4399, 0.8882, 0.3279, 0.9651, 0.4399, 0.9097, 0.6309, 0.8778, 0.4935, 0.8882, 0.3279, 0.9651, 0.4399, 0.8778, 0.4935, 0.8778, 0.4935, 0.7979, 0.5417, 0.8293, 0.3852, 0.8882, 0.3279, 0.8778, 0.4935, 0.8293, 0.3852, 0.9011, 0.2089, 0.8882, 0.3279, 0.8293, 0.3852, 0.9033, 0.8194, 0.7547, 0.7491, 0.814, 0.6353, 0.7035, 0.08387, 0.9011, 0.2089, 0.8293, 0.3852, 0.7035, 0.08387, 0.8293, 0.3852, 0.7442, 0.2334, 0.7979, 0.5417, 0.814, 0.6353, 0.764, 0.588, 0.814, 0.6353, 0.7547, 0.7491, 0.764, 0.588, 0.8293, 0.3852, 0.7979, 0.5417, 0.6784, 0.4574, 0.7442, 0.2334, 0.8293, 0.3852, 0.6784, 0.4574, 0.7184, 0.1755, 0.7782, 0.2794, 0.5164, 0.2229, 0.7697, 0.4785, 0.6297, 0.4887, 0.6961, 0.3723, 0.7184, 0.1755, 0.5592, 0.1608, 0.7471, 0.04653, 0.8895, 0.9052, 0.4768, 0.9481, 0.6385, 0.7894, 0.6297, 0.4887, 0.6385, 0.7894, 0.5225, 0.7509, 0.6385, 0.7894, 0.4768, 0.9481, 0.5225, 0.7509, 0.6297, 0.4887, 0.4684, 0.5822, 0.4877, 0.4106, 0.6297, 0.4887, 0.4877, 0.4106, 0.5164, 0.2229, 0.4684, 0.5822, 0.5225, 0.7509, 0.3641, 0.6969, 0.7471, 0.04653, 0.5592, 0.1608, 0.3984, 0.1668, 0.4877, 0.4106, 0.4162, 0.5244, 0.4278, 0.267, 0.4684, 0.5822, 0.3641, 0.6969, 0.4162, 0.5244, 0.3984, 0.1668, 0.4278, 0.267, 0.2596, 0.2663, 0.3641, 0.6969, 0.2447, 0.5821, 0.4162, 0.5244, 0.3984, 0.1668, 0.1024, 0.1571, 0.0611, 0.04706, 0.2596, 0.2663, 0.4162, 0.5244, 0.268, 0.3304, 0.3641, 0.6969, 0.4768, 0.9481, 0.2149, 0.8343, 0.268, 0.3304, 0.1459, 0.4373, 0.2596, 0.2663, 0.2676, 0.1875, 0.2596, 0.2663, 0.1122, 0.2759, 0.2149, 0.8343, 0.01376, 0.9319, 0.04861, 0.7131, 0.1122, 0.2759, 0.1108, 0.5719, 0.02877, 0.4567, 0.1024, 0.1571, 0.1122, 0.2759, 0.01673, 0.2724, 0.0611, 0.04706, 0.1024, 0.1571, 0.002738, 0.1776, 0.7782, 0.2794, 0.8907, 0.3421, 0.8949, 0.5265, 0.7697, 0.4785, 0.9973, 0.7496, 0.9357, 0.7835, 0.8949, 0.5265, 0.9357, 0.7835, 0.8223, 0.7639, 0.8949, 0.5265, 0.949, 0.2761, 0.7782, 0.2794, 0.9292, 0.1741, 0.8949, 0.5265, 0.8223, 0.7639, 0.7697, 0.4785, 0.617, 0.2971, 0.7297, 0.3412, 0.7344, 0.4521, 0.6018, 0.5111, 0.7471, 0.04653, 0.9292, 0.1741, 0.7184, 0.1755, 0.8954, 0.2171, 0.617, 0.2971, 0.7912, 0.08471, 0.7344, 0.4521, 0.7371, 0.7131, 0.6218, 0.6166, 0.3867, 0.4467, 0.386, 0.3147, 0.4758, 0.3562, 0.4636, 0.4464, 0.617, 0.2971, 0.4758, 0.3562, 0.486, 0.1595, 0.4758, 0.3562, 0.6018, 0.5111, 0.4636, 0.4464, 0.6218, 0.6166, 0.4812, 0.6669, 0.4636, 0.4464, 0.4812, 0.6669, 0.2667, 0.8494, 0.3713, 0.6986, 0.486, 0.1595, 0.4758, 0.3562, 0.386, 0.3147, 0.4812, 0.6669, 0.3713, 0.6986, 0.3867, 0.4467, 0.3236, 0.05976, 0.486, 0.1595, 0.2924, 0.232, 0.3867, 0.4467, 0.281, 0.4467, 0.386, 0.3147, 0.486, 0.1595, 0.386, 0.3147, 0.2924, 0.232, 0.3867, 0.4467, 0.2839, 0.6769, 0.281, 0.4467, 0.3236, 0.05976, 0.2924, 0.232, 0.02487, 0.1806, 0.2924, 0.232, 0.1268, 0.1957, 0.02487, 0.1806, 0.2924, 0.232, 0.281, 0.4467, 0.1545, 0.2795, 0.1268, 0.1957, 0.2924, 0.232, 0.1545, 0.2795, 0.1545, 0.2795, 0.281, 0.4467, 0.07705, 0.4017, 0.2839, 0.6769, 0.1239, 0.8227, 0.06742, 0.5918, 0.1239, 0.8227, 0.2667, 0.8494, 0.02343, 0.9101, 0.06742, 0.5918, 0.03047, 0.6118, 0.07705, 0.4017, 0.03322, 0.8125, 0.1239, 0.8227, 0.02343, 0.9101, 0.06742, 0.5918, 0.1239, 0.8227, 0.03047, 0.6118, 0.07705, 0.4017, 0.0, 0.3125, 0.02487, 0.1806, 0.07705, 0.4017, 0.03047, 0.6118, 0.0, 0.5184, 0.9877, 0.5095, 1.0, 0.6431, 0.8805, 0.7048, 1.0, 0.375, 0.9877, 0.5095, 0.9144, 0.4843, 0.9144, 0.4843, 0.8805, 0.7048, 0.8641, 0.5366, 0.8805, 0.7048, 0.9676, 0.799, 0.8867, 0.8988, 0.9144, 0.4843, 0.8641, 0.5366, 0.8954, 0.2171, 0.8641, 0.5366, 0.7297, 0.3412, 0.8954, 0.2171, 0.8641, 0.5366, 0.8805, 0.7048, 0.7344, 0.4521, 0.8805, 0.7048, 0.7371, 0.7131, 0.7344, 0.4521, 0.7297, 0.3412, 0.8641, 0.5366, 0.7344, 0.4521, 0.8867, 0.8988, 0.6375, 0.8479, 0.7371, 0.7131])
me_sphere_007.materials.append(mat_material_015)
me_sphere_007.update()

# ---- objects
ob_branch = bpy.data.objects.new('Branch', me_vert_003)
ob_head = bpy.data.objects.new('Head', me_sphere_007)

# ---- transforms, parenting, visibility, modifiers, constraints
ob_branch.location = (0.02229, 0.009683, 0.0)
ob_branch.rotation_euler = (2.683e-10, 0.06314, 8.495e-09)
ob_head.location = (-1.761, -0.3696, 6.702)
ob_head.scale = (1.334, 1.334, 1.334)

# ---- collection membership
col_collection.objects.link(ob_branch)
col_collection.objects.link(ob_head)

# ---- scene / render settings (as saved in the file)
scene.frame_start = 1; scene.frame_end = 250; scene.frame_set(1)
scene.render.engine = 'BLENDER_EEVEE_NEXT'
scene.cycles.sampling_pattern = 'TABULATED_SOBOL'
scene.view_settings.view_transform = 'Filmic'
bpy.context.view_layer.update()

# ---- added for rendering (the .blend has no active camera and no usable light): camera, sun
cam_auto = bpy.data.cameras.new('AutoCamera')
cam_auto.lens = 50.0
cam_auto.sensor_width = 36.0
cam_auto.clip_end = 1000.0
ob_auto_camera = bpy.data.objects.new('AutoCamera', cam_auto)
scene.collection.objects.link(ob_auto_camera)
ob_auto_camera.location = (12.4559, -14.6309, 14.3988)
ob_auto_camera.rotation_euler = (1.09748, -7.21219e-08, 0.694738)
scene.camera = ob_auto_camera
light_auto_sun = bpy.data.lights.new('AutoSun', 'SUN')
light_auto_sun.energy = 3.0
light_auto_sun.angle = 0.0523599
ob_auto_sun = bpy.data.objects.new('AutoSun', light_auto_sun)
scene.collection.objects.link(ob_auto_sun)
ob_auto_sun.rotation_euler = (0.872665, 0.174533, 0.523599)
bpy.context.view_layer.update()
